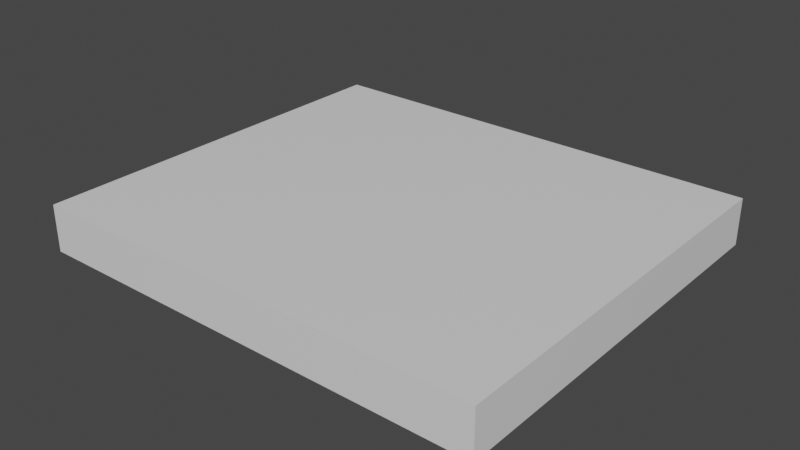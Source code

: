 # Source: dam_hall.blend  (saved by Blender 2.92.15; exported with 4.5.12 LTS)
import bpy
from mathutils import Matrix  # noqa: F401  (used for matrix-valued properties, if any)

bpy.ops.wm.read_factory_settings(use_empty=True)
scene = bpy.context.scene
scene.name = 'Scene'

# ---- collections
col_experiments = bpy.data.collections.new('Experiments'); scene.collection.children.link(col_experiments)
col_tunnel = bpy.data.collections.new('Tunnel'); scene.collection.children.link(col_tunnel)

# ---- materials (node trees are filled in below, after node groups)
mat_material = bpy.data.materials.new('Material')
mat_material.alpha_threshold = 0.0
mat_material.use_transparent_shadow = False
mat_material.line_color = (0.0, 0.0, 0.0, 1.0)

# ---- material node trees
mat_material.use_nodes = True; mat_material.node_tree.nodes.clear()
_N = mat_material.node_tree.nodes; _L = mat_material.node_tree.links
n0 = _N.new('ShaderNodeOutputMaterial'); n0.name = 'Material Output'; n0.location = (300, 300)
n1 = _N.new('ShaderNodeBsdfPrincipled'); n1.name = 'Principled BSDF'; n1.location = (10, 300)
n1.distribution = 'GGX'
n1.subsurface_method = 'BURLEY'
n1.inputs[2].default_value = 0.4
n1.inputs[3].default_value = 1.45
n1.inputs[27].default_value = (0.0, 0.0, 0.0, 1.0)
n1.inputs[28].default_value = 1.0
_L.new(n1.outputs[0], n0.inputs[0])
n0.is_active_output = True

# ---- world
world_world = bpy.data.worlds.new('World'); scene.world = world_world
world_world.use_nodes = True; world_world.node_tree.nodes.clear()
_N = world_world.node_tree.nodes; _L = world_world.node_tree.links
n0 = _N.new('ShaderNodeOutputWorld'); n0.name = 'World Output'; n0.location = (300, 300)
n1 = _N.new('ShaderNodeBackground'); n1.name = 'Background'; n1.location = (10, 300)
n1.inputs[0].default_value = (0.05088, 0.05088, 0.05088, 1.0)
_L.new(n1.outputs[0], n0.inputs[0])
n0.is_active_output = True
world_world.color = (0.05088, 0.05088, 0.05088)
world_world.use_sun_shadow = False
world_world.sun_shadow_jitter_overblur = 0.0

# ---- meshes
me_beziercircle_002 = bpy.data.meshes.new('BezierCircle.002')
me_beziercircle_002.from_pydata([(-4.967e-07, -23.75, 2.333), (-6.219e-07, -23.94, 2.561), (-6.887e-07, -24.17, 2.747), (-7.566e-07, -24.43, 2.886), (-8.847e-07, -24.71, 2.971), (-9.536e-07, -25.0, 3.0), (-1.082e-06, -25.29, 2.971), (-1.151e-06, -25.57, 2.886), (-1.368e-06, -25.83, 2.747), (-1.434e-06, -26.06, 2.561), (-1.47e-06, -26.25, 2.333), (-1.489e-06, -26.39, 2.074), (-1.589e-06, -26.47, 1.793), (-1.687e-06, -26.5, 1.5), (-1.627e-06, -26.5, -1.49e-07), (-3.993e-07, -23.5, 1.49e-07), (-3.695e-07, -23.5, 1.5), (-4.3e-07, -23.53, 1.793), (-4.923e-07, -23.61, 2.074), (-4.987, -23.08, 2.333), (-5.036, -23.26, 2.561), (-5.096, -23.48, 2.747), (-5.164, -23.73, 2.886), (-5.239, -24.0, 2.971), (-5.316, -24.29, 3.0), (-5.393, -24.57, 2.971), (-5.467, -24.84, 2.886), (-5.535, -25.09, 2.747), (-5.595, -25.31, 2.561), (-5.644, -25.49, 2.333), (-5.681, -25.62, 2.074), (-5.703, -25.7, 1.793), (-5.711, -25.73, 1.5), (-5.711, -25.73, 1.192e-07), (-4.921, -22.84, -1.192e-07), (-4.921, -22.84, 1.5), (-4.928, -22.87, 1.793), (-4.951, -22.95, 2.074), (-9.464, -21.19, 2.333), (-9.558, -21.35, 2.561), (-9.673, -21.55, 2.747), (-9.803, -21.77, 2.886), (-9.945, -22.02, 2.971), (-10.09, -22.27, 3.0), (-10.24, -22.52, 2.971), (-10.38, -22.76, 2.886), (-10.51, -22.99, 2.747), (-10.63, -23.18, 2.561), (-10.72, -23.35, 2.333), (-10.79, -23.47, 2.074), (-10.83, -23.54, 1.793), (-10.85, -23.56, 1.5), (-10.85, -23.56, 2.98e-07), (-9.336, -20.97, -2.98e-07), (-9.336, -20.97, 1.5), (-9.351, -21.0, 1.793), (-9.394, -21.07, 2.074), (-13.26, -18.26, 2.333), (-13.39, -18.39, 2.561), (-13.55, -18.55, 2.747), (-13.74, -18.74, 2.886), (-13.93, -18.93, 2.971), (-14.14, -19.14, 3.0), (-14.35, -19.35, 2.971), (-14.55, -19.55, 2.886), (-14.73, -19.73, 2.747), (-14.89, -19.89, 2.561), (-15.02, -20.02, 2.333), (-15.12, -20.12, 2.074), (-15.18, -20.18, 1.793), (-15.2, -20.2, 1.5), (-15.2, -20.2, 1.192e-07), (-13.08, -18.08, -1.192e-07), (-13.08, -18.08, 1.5), (-13.1, -18.1, 1.793), (-13.16, -18.16, 2.074), (-16.19, -14.46, 2.333), (-16.35, -14.56, 2.561), (-16.55, -14.67, 2.747), (-16.77, -14.8, 2.886), (-17.02, -14.95, 2.971), (-17.27, -15.09, 3.0), (-17.52, -15.24, 2.971), (-17.76, -15.38, 2.886), (-17.99, -15.51, 2.747), (-18.18, -15.63, 2.561), (-18.35, -15.72, 2.333), (-18.47, -15.79, 2.074), (-18.54, -15.83, 1.793), (-18.56, -15.85, 1.5), (-18.56, -15.85, 4.47e-08), (-15.97, -14.34, -4.47e-08), (-15.97, -14.34, 1.5), (-16.0, -14.35, 1.793), (-16.07, -14.39, 2.074), (-18.08, -9.987, 2.333), (-18.26, -10.04, 2.561), (-18.48, -10.1, 2.747), (-18.73, -10.16, 2.886), (-19.0, -10.24, 2.971), (-19.29, -10.32, 3.0), (-19.57, -10.39, 2.971), (-19.84, -10.47, 2.886), (-20.09, -10.54, 2.747), (-20.31, -10.6, 2.561), (-20.49, -10.64, 2.333), (-20.62, -10.68, 2.074), (-20.7, -10.7, 1.793), (-20.73, -10.71, 1.5), (-20.73, -10.71, 8.196e-08), (-17.84, -9.921, -8.196e-08), (-17.84, -9.921, 1.5), (-17.87, -9.928, 1.793), (-17.95, -9.951, 2.074), (-18.75, -5.0, 2.333), (-18.94, -5.0, 2.561), (-19.17, -5.0, 2.747), (-19.43, -5.0, 2.886), (-19.71, -5.0, 2.971), (-20.0, -5.0, 3.0), (-20.29, -5.0, 2.971), (-20.57, -5.0, 2.886), (-20.83, -5.0, 2.747), (-21.06, -5.0, 2.561), (-21.25, -5.0, 2.333), (-21.39, -5.0, 2.074), (-21.47, -5.0, 1.793), (-21.5, -5.0, 1.5), (-21.5, -5.0, 1.044e-07), (-18.5, -5.0, -1.044e-07), (-18.5, -5.0, 1.5), (-18.53, -5.0, 1.793), (-18.61, -5.0, 2.074), (30.0, -23.75, 2.333), (30.0, -23.94, 2.561), (30.0, -24.17, 2.747), (30.0, -24.43, 2.886), (30.0, -24.71, 2.971), (30.0, -25.0, 3.0), (30.0, -25.29, 2.971), (30.0, -25.57, 2.886), (30.0, -25.83, 2.747), (30.0, -26.06, 2.561), (30.0, -26.25, 2.333), (30.0, -26.39, 2.074), (30.0, -26.47, 1.793), (30.0, -26.5, 1.5), (30.0, -26.5, -1.497e-07), (30.0, -23.5, 1.483e-07), (30.0, -23.5, 1.5), (30.0, -23.53, 1.793), (30.0, -23.61, 2.074), (-18.53, 5.0, 1.793), (-18.5, 5.0, -1.044e-07), (-21.39, 5.0, 2.074), (-20.83, 5.0, 2.747), (-20.57, 5.0, 2.886), (-20.0, 5.0, 3.0), (-19.71, 5.0, 2.971), (-19.43, 5.0, 2.886), (-18.75, 5.0, 2.333), (-18.94, 5.0, 2.561), (-19.17, 5.0, 2.747), (-20.29, 5.0, 2.971), (-21.06, 5.0, 2.561), (-21.25, 5.0, 2.333), (-21.47, 5.0, 1.793), (-21.5, 5.0, 1.5), (-21.5, 5.0, 1.044e-07), (-18.5, 5.0, 1.5), (-18.61, 5.0, 2.074), (-18.08, 9.987, 2.333), (-18.26, 10.04, 2.561), (-18.48, 10.1, 2.747), (-18.73, 10.16, 2.886), (-19.0, 10.24, 2.971), (-19.29, 10.32, 3.0), (-19.57, 10.39, 2.971), (-19.84, 10.47, 2.886), (-20.09, 10.54, 2.747), (-20.31, 10.6, 2.561), (-20.49, 10.64, 2.333), (-20.62, 10.68, 2.074), (-20.7, 10.7, 1.793), (-20.73, 10.71, 1.5), (-20.73, 10.71, 1.043e-07), (-17.84, 9.921, -1.043e-07), (-17.84, 9.921, 1.5), (-17.87, 9.928, 1.793), (-17.95, 9.951, 2.074), (-16.19, 14.46, 2.333), (-16.35, 14.56, 2.561), (-16.55, 14.67, 2.747), (-16.77, 14.8, 2.886), (-17.02, 14.95, 2.971), (-17.27, 15.09, 3.0), (-17.52, 15.24, 2.971), (-17.76, 15.38, 2.886), (-17.99, 15.51, 2.747), (-18.18, 15.63, 2.561), (-18.35, 15.72, 2.333), (-18.47, 15.79, 2.074), (-18.54, 15.83, 1.793), (-18.56, 15.85, 1.5), (-18.56, 15.85, 8.941e-08), (-15.97, 14.34, -8.941e-08), (-15.97, 14.34, 1.5), (-16.0, 14.35, 1.793), (-16.07, 14.39, 2.074), (-13.26, 18.26, 2.333), (-13.39, 18.39, 2.561), (-13.55, 18.55, 2.747), (-13.74, 18.74, 2.886), (-13.93, 18.93, 2.971), (-14.14, 19.14, 3.0), (-14.35, 19.35, 2.971), (-14.55, 19.55, 2.886), (-14.73, 19.73, 2.747), (-14.89, 19.89, 2.561), (-15.02, 20.02, 2.333), (-15.12, 20.12, 2.074), (-15.18, 20.18, 1.793), (-15.2, 20.2, 1.5), (-15.2, 20.2, 1.49e-07), (-13.08, 18.08, -1.49e-07), (-13.08, 18.08, 1.5), (-13.1, 18.1, 1.793), (-13.16, 18.16, 2.074), (-7.259, 24.26, 2.333), (-7.391, 24.39, 2.561), (-7.552, 24.55, 2.747), (-7.735, 24.74, 2.886), (-7.934, 24.93, 2.971), (-8.141, 25.14, 3.0), (-8.348, 25.35, 2.971), (-8.547, 25.55, 2.886), (-8.73, 25.73, 2.747), (-8.891, 25.89, 2.561), (-9.023, 26.02, 2.333), (-9.121, 26.12, 2.074), (-9.181, 26.18, 1.793), (-9.202, 26.2, 1.5), (-9.202, 26.2, 1.49e-07), (-7.08, 24.08, -1.49e-07), (-7.08, 24.08, 1.5), (-7.101, 24.1, 1.793), (-7.161, 24.16, 2.074)], [], [(0, 18, 37, 19), (1, 0, 19, 20), (2, 1, 20, 21), (3, 2, 21, 22), (4, 3, 22, 23), (5, 4, 23, 24), (6, 5, 24, 25), (7, 6, 25, 26), (8, 7, 26, 27), (9, 8, 27, 28), (10, 9, 28, 29), (11, 10, 29, 30), (12, 11, 30, 31), (13, 12, 31, 32), (14, 13, 32, 33), (15, 14, 33, 34), (16, 15, 34, 35), (17, 16, 35, 36), (18, 17, 36, 37), (19, 37, 56, 38), (20, 19, 38, 39), (21, 20, 39, 40), (22, 21, 40, 41), (23, 22, 41, 42), (24, 23, 42, 43), (25, 24, 43, 44), (26, 25, 44, 45), (27, 26, 45, 46), (28, 27, 46, 47), (29, 28, 47, 48), (30, 29, 48, 49), (31, 30, 49, 50), (32, 31, 50, 51), (33, 32, 51, 52), (34, 33, 52, 53), (35, 34, 53, 54), (36, 35, 54, 55), (37, 36, 55, 56), (38, 56, 75, 57), (39, 38, 57, 58), (40, 39, 58, 59), (41, 40, 59, 60), (42, 41, 60, 61), (43, 42, 61, 62), (44, 43, 62, 63), (45, 44, 63, 64), (46, 45, 64, 65), (47, 46, 65, 66), (48, 47, 66, 67), (49, 48, 67, 68), (50, 49, 68, 69), (51, 50, 69, 70), (52, 51, 70, 71), (53, 52, 71, 72), (54, 53, 72, 73), (55, 54, 73, 74), (56, 55, 74, 75), (57, 75, 94, 76), (58, 57, 76, 77), (59, 58, 77, 78), (60, 59, 78, 79), (61, 60, 79, 80), (62, 61, 80, 81), (63, 62, 81, 82), (64, 63, 82, 83), (65, 64, 83, 84), (66, 65, 84, 85), (67, 66, 85, 86), (68, 67, 86, 87), (69, 68, 87, 88), (70, 69, 88, 89), (71, 70, 89, 90), (72, 71, 90, 91), (73, 72, 91, 92), (74, 73, 92, 93), (75, 74, 93, 94), (76, 94, 113, 95), (77, 76, 95, 96), (78, 77, 96, 97), (79, 78, 97, 98), (80, 79, 98, 99), (81, 80, 99, 100), (82, 81, 100, 101), (83, 82, 101, 102), (84, 83, 102, 103), (85, 84, 103, 104), (86, 85, 104, 105), (87, 86, 105, 106), (88, 87, 106, 107), (89, 88, 107, 108), (90, 89, 108, 109), (91, 90, 109, 110), (92, 91, 110, 111), (93, 92, 111, 112), (94, 93, 112, 113), (95, 113, 132, 114), (96, 95, 114, 115), (97, 96, 115, 116), (98, 97, 116, 117), (99, 98, 117, 118), (100, 99, 118, 119), (101, 100, 119, 120), (102, 101, 120, 121), (103, 102, 121, 122), (104, 103, 122, 123), (105, 104, 123, 124), (106, 105, 124, 125), (107, 106, 125, 126), (108, 107, 126, 127), (109, 108, 127, 128), (110, 109, 128, 129), (111, 110, 129, 130), (112, 111, 130, 131), (113, 112, 131, 132), (5, 138, 137, 4), (13, 146, 145, 12), (6, 139, 138, 5), (14, 147, 146, 13), (7, 140, 139, 6), (0, 133, 151, 18), (15, 148, 147, 14), (8, 141, 140, 7), (1, 134, 133, 0), (16, 149, 148, 15), (9, 142, 141, 8), (2, 135, 134, 1), (17, 150, 149, 16), (10, 143, 142, 9), (3, 136, 135, 2), (18, 151, 150, 17), (11, 144, 143, 10), (4, 137, 136, 3), (12, 145, 144, 11), (151, 133, 134, 135, 136, 137, 138, 139, 140, 141, 142, 143, 144, 145, 146, 147, 148, 149, 150), (122, 155, 164, 123), (118, 158, 157, 119), (129, 153, 169, 130), (114, 160, 161, 115), (125, 154, 166, 126), (121, 156, 155, 122), (117, 159, 158, 118), (128, 168, 153, 129), (124, 165, 154, 125), (120, 163, 156, 121), (132, 170, 160, 114), (116, 162, 159, 117), (127, 167, 168, 128), (131, 152, 170, 132), (123, 164, 165, 124), (119, 157, 163, 120), (130, 169, 152, 131), (115, 161, 162, 116), (126, 166, 167, 127), (160, 170, 189, 171), (161, 160, 171, 172), (162, 161, 172, 173), (159, 162, 173, 174), (158, 159, 174, 175), (157, 158, 175, 176), (163, 157, 176, 177), (156, 163, 177, 178), (155, 156, 178, 179), (164, 155, 179, 180), (165, 164, 180, 181), (154, 165, 181, 182), (166, 154, 182, 183), (167, 166, 183, 184), (168, 167, 184, 185), (153, 168, 185, 186), (169, 153, 186, 187), (152, 169, 187, 188), (170, 152, 188, 189), (171, 189, 208, 190), (172, 171, 190, 191), (173, 172, 191, 192), (174, 173, 192, 193), (175, 174, 193, 194), (176, 175, 194, 195), (177, 176, 195, 196), (178, 177, 196, 197), (179, 178, 197, 198), (180, 179, 198, 199), (181, 180, 199, 200), (182, 181, 200, 201), (183, 182, 201, 202), (184, 183, 202, 203), (185, 184, 203, 204), (186, 185, 204, 205), (187, 186, 205, 206), (188, 187, 206, 207), (189, 188, 207, 208), (190, 208, 227, 209), (191, 190, 209, 210), (192, 191, 210, 211), (193, 192, 211, 212), (194, 193, 212, 213), (195, 194, 213, 214), (196, 195, 214, 215), (197, 196, 215, 216), (198, 197, 216, 217), (199, 198, 217, 218), (200, 199, 218, 219), (201, 200, 219, 220), (202, 201, 220, 221), (203, 202, 221, 222), (204, 203, 222, 223), (205, 204, 223, 224), (206, 205, 224, 225), (207, 206, 225, 226), (208, 207, 226, 227), (218, 217, 236, 237), (222, 221, 240, 241), (211, 210, 229, 230), (226, 225, 244, 245), (215, 214, 233, 234), (219, 218, 237, 238), (227, 226, 245, 246), (223, 222, 241, 242), (212, 211, 230, 231), (209, 227, 246, 228), (216, 215, 234, 235), (220, 219, 238, 239), (224, 223, 242, 243), (213, 212, 231, 232), (217, 216, 235, 236), (221, 220, 239, 240), (210, 209, 228, 229), (225, 224, 243, 244), (214, 213, 232, 233), (246, 245, 244, 243, 242, 241, 240, 239, 238, 237, 236, 235, 234, 233, 232, 231, 230, 229, 228)])
_uv = me_beziercircle_002.uv_layers.new(name='UVMap')
_uv.uv.foreach_set('vector', [0.5, 1.0, 0.5, 0.9474, 0.5417, 0.9474, 0.5417, 1.0, 0.5, 0.05263, 0.5, 0.0, 0.5417, 0.0, 0.5417, 0.05263, 0.5, 0.1053, 0.5, 0.05263, 0.5417, 0.05263, 0.5417, 0.1053, 0.5, 0.1579, 0.5, 0.1053, 0.5417, 0.1053, 0.5417, 0.1579, 0.5, 0.2105, 0.5, 0.1579, 0.5417, 0.1579, 0.5417, 0.2105, 0.5, 0.2632, 0.5, 0.2105, 0.5417, 0.2105, 0.5417, 0.2632, 0.5, 0.3158, 0.5, 0.2632, 0.5417, 0.2632, 0.5417, 0.3158, 0.5, 0.3684, 0.5, 0.3158, 0.5417, 0.3158, 0.5417, 0.3684, 0.5, 0.4211, 0.5, 0.3684, 0.5417, 0.3684, 0.5417, 0.4211, 0.5, 0.4737, 0.5, 0.4211, 0.5417, 0.4211, 0.5417, 0.4737, 0.5, 0.5263, 0.5, 0.4737, 0.5417, 0.4737, 0.5417, 0.5263, 0.5, 0.5789, 0.5, 0.5263, 0.5417, 0.5263, 0.5417, 0.5789, 0.5, 0.6316, 0.5, 0.5789, 0.5417, 0.5789, 0.5417, 0.6316, 0.5, 0.6842, 0.5, 0.6316, 0.5417, 0.6316, 0.5417, 0.6842, 0.5, 0.7368, 0.5, 0.6842, 0.5417, 0.6842, 0.5417, 0.7368, 0.5, 0.7895, 0.5, 0.7368, 0.5417, 0.7368, 0.5417, 0.7895, 0.5, 0.8421, 0.5, 0.7895, 0.5417, 0.7895, 0.5417, 0.8421, 0.5, 0.8947, 0.5, 0.8421, 0.5417, 0.8421, 0.5417, 0.8947, 0.5, 0.9474, 0.5, 0.8947, 0.5417, 0.8947, 0.5417, 0.9474, 0.5417, 1.0, 0.5417, 0.9474, 0.5833, 0.9474, 0.5833, 1.0, 0.5417, 0.05263, 0.5417, 0.0, 0.5833, 0.0, 0.5833, 0.05263, 0.5417, 0.1053, 0.5417, 0.05263, 0.5833, 0.05263, 0.5833, 0.1053, 0.5417, 0.1579, 0.5417, 0.1053, 0.5833, 0.1053, 0.5833, 0.1579, 0.5417, 0.2105, 0.5417, 0.1579, 0.5833, 0.1579, 0.5833, 0.2105, 0.5417, 0.2632, 0.5417, 0.2105, 0.5833, 0.2105, 0.5833, 0.2632, 0.5417, 0.3158, 0.5417, 0.2632, 0.5833, 0.2632, 0.5833, 0.3158, 0.5417, 0.3684, 0.5417, 0.3158, 0.5833, 0.3158, 0.5833, 0.3684, 0.5417, 0.4211, 0.5417, 0.3684, 0.5833, 0.3684, 0.5833, 0.4211, 0.5417, 0.4737, 0.5417, 0.4211, 0.5833, 0.4211, 0.5833, 0.4737, 0.5417, 0.5263, 0.5417, 0.4737, 0.5833, 0.4737, 0.5833, 0.5263, 0.5417, 0.5789, 0.5417, 0.5263, 0.5833, 0.5263, 0.5833, 0.5789, 0.5417, 0.6316, 0.5417, 0.5789, 0.5833, 0.5789, 0.5833, 0.6316, 0.5417, 0.6842, 0.5417, 0.6316, 0.5833, 0.6316, 0.5833, 0.6842, 0.5417, 0.7368, 0.5417, 0.6842, 0.5833, 0.6842, 0.5833, 0.7368, 0.5417, 0.7895, 0.5417, 0.7368, 0.5833, 0.7368, 0.5833, 0.7895, 0.5417, 0.8421, 0.5417, 0.7895, 0.5833, 0.7895, 0.5833, 0.8421, 0.5417, 0.8947, 0.5417, 0.8421, 0.5833, 0.8421, 0.5833, 0.8947, 0.5417, 0.9474, 0.5417, 0.8947, 0.5833, 0.8947, 0.5833, 0.9474, 0.5833, 1.0, 0.5833, 0.9474, 0.625, 0.9474, 0.625, 1.0, 0.5833, 0.05263, 0.5833, 0.0, 0.625, 0.0, 0.625, 0.05263, 0.5833, 0.1053, 0.5833, 0.05263, 0.625, 0.05263, 0.625, 0.1053, 0.5833, 0.1579, 0.5833, 0.1053, 0.625, 0.1053, 0.625, 0.1579, 0.5833, 0.2105, 0.5833, 0.1579, 0.625, 0.1579, 0.625, 0.2105, 0.5833, 0.2632, 0.5833, 0.2105, 0.625, 0.2105, 0.625, 0.2632, 0.5833, 0.3158, 0.5833, 0.2632, 0.625, 0.2632, 0.625, 0.3158, 0.5833, 0.3684, 0.5833, 0.3158, 0.625, 0.3158, 0.625, 0.3684, 0.5833, 0.4211, 0.5833, 0.3684, 0.625, 0.3684, 0.625, 0.4211, 0.5833, 0.4737, 0.5833, 0.4211, 0.625, 0.4211, 0.625, 0.4737, 0.5833, 0.5263, 0.5833, 0.4737, 0.625, 0.4737, 0.625, 0.5263, 0.5833, 0.5789, 0.5833, 0.5263, 0.625, 0.5263, 0.625, 0.5789, 0.5833, 0.6316, 0.5833, 0.5789, 0.625, 0.5789, 0.625, 0.6316, 0.5833, 0.6842, 0.5833, 0.6316, 0.625, 0.6316, 0.625, 0.6842, 0.5833, 0.7368, 0.5833, 0.6842, 0.625, 0.6842, 0.625, 0.7368, 0.5833, 0.7895, 0.5833, 0.7368, 0.625, 0.7368, 0.625, 0.7895, 0.5833, 0.8421, 0.5833, 0.7895, 0.625, 0.7895, 0.625, 0.8421, 0.5833, 0.8947, 0.5833, 0.8421, 0.625, 0.8421, 0.625, 0.8947, 0.5833, 0.9474, 0.5833, 0.8947, 0.625, 0.8947, 0.625, 0.9474, 0.625, 1.0, 0.625, 0.9474, 0.6667, 0.9474, 0.6667, 1.0, 0.625, 0.05263, 0.625, 0.0, 0.6667, 0.0, 0.6667, 0.05263, 0.625, 0.1053, 0.625, 0.05263, 0.6667, 0.05263, 0.6667, 0.1053, 0.625, 0.1579, 0.625, 0.1053, 0.6667, 0.1053, 0.6667, 0.1579, 0.625, 0.2105, 0.625, 0.1579, 0.6667, 0.1579, 0.6667, 0.2105, 0.625, 0.2632, 0.625, 0.2105, 0.6667, 0.2105, 0.6667, 0.2632, 0.625, 0.3158, 0.625, 0.2632, 0.6667, 0.2632, 0.6667, 0.3158, 0.625, 0.3684, 0.625, 0.3158, 0.6667, 0.3158, 0.6667, 0.3684, 0.625, 0.4211, 0.625, 0.3684, 0.6667, 0.3684, 0.6667, 0.4211, 0.625, 0.4737, 0.625, 0.4211, 0.6667, 0.4211, 0.6667, 0.4737, 0.625, 0.5263, 0.625, 0.4737, 0.6667, 0.4737, 0.6667, 0.5263, 0.625, 0.5789, 0.625, 0.5263, 0.6667, 0.5263, 0.6667, 0.5789, 0.625, 0.6316, 0.625, 0.5789, 0.6667, 0.5789, 0.6667, 0.6316, 0.625, 0.6842, 0.625, 0.6316, 0.6667, 0.6316, 0.6667, 0.6842, 0.625, 0.7368, 0.625, 0.6842, 0.6667, 0.6842, 0.6667, 0.7368, 0.625, 0.7895, 0.625, 0.7368, 0.6667, 0.7368, 0.6667, 0.7895, 0.625, 0.8421, 0.625, 0.7895, 0.6667, 0.7895, 0.6667, 0.8421, 0.625, 0.8947, 0.625, 0.8421, 0.6667, 0.8421, 0.6667, 0.8947, 0.625, 0.9474, 0.625, 0.8947, 0.6667, 0.8947, 0.6667, 0.9474, 0.6667, 1.0, 0.6667, 0.9474, 0.7083, 0.9474, 0.7083, 1.0, 0.6667, 0.05263, 0.6667, 0.0, 0.7083, 0.0, 0.7083, 0.05263, 0.6667, 0.1053, 0.6667, 0.05263, 0.7083, 0.05263, 0.7083, 0.1053, 0.6667, 0.1579, 0.6667, 0.1053, 0.7083, 0.1053, 0.7083, 0.1579, 0.6667, 0.2105, 0.6667, 0.1579, 0.7083, 0.1579, 0.7083, 0.2105, 0.6667, 0.2632, 0.6667, 0.2105, 0.7083, 0.2105, 0.7083, 0.2632, 0.6667, 0.3158, 0.6667, 0.2632, 0.7083, 0.2632, 0.7083, 0.3158, 0.6667, 0.3684, 0.6667, 0.3158, 0.7083, 0.3158, 0.7083, 0.3684, 0.6667, 0.4211, 0.6667, 0.3684, 0.7083, 0.3684, 0.7083, 0.4211, 0.6667, 0.4737, 0.6667, 0.4211, 0.7083, 0.4211, 0.7083, 0.4737, 0.6667, 0.5263, 0.6667, 0.4737, 0.7083, 0.4737, 0.7083, 0.5263, 0.6667, 0.5789, 0.6667, 0.5263, 0.7083, 0.5263, 0.7083, 0.5789, 0.6667, 0.6316, 0.6667, 0.5789, 0.7083, 0.5789, 0.7083, 0.6316, 0.6667, 0.6842, 0.6667, 0.6316, 0.7083, 0.6316, 0.7083, 0.6842, 0.6667, 0.7368, 0.6667, 0.6842, 0.7083, 0.6842, 0.7083, 0.7368, 0.6667, 0.7895, 0.6667, 0.7368, 0.7083, 0.7368, 0.7083, 0.7895, 0.6667, 0.8421, 0.6667, 0.7895, 0.7083, 0.7895, 0.7083, 0.8421, 0.6667, 0.8947, 0.6667, 0.8421, 0.7083, 0.8421, 0.7083, 0.8947, 0.6667, 0.9474, 0.6667, 0.8947, 0.7083, 0.8947, 0.7083, 0.9474, 0.7083, 1.0, 0.7083, 0.9474, 0.75, 0.9474, 0.75, 1.0, 0.7083, 0.05263, 0.7083, 0.0, 0.75, 0.0, 0.75, 0.05263, 0.7083, 0.1053, 0.7083, 0.05263, 0.75, 0.05263, 0.75, 0.1053, 0.7083, 0.1579, 0.7083, 0.1053, 0.75, 0.1053, 0.75, 0.1579, 0.7083, 0.2105, 0.7083, 0.1579, 0.75, 0.1579, 0.75, 0.2105, 0.7083, 0.2632, 0.7083, 0.2105, 0.75, 0.2105, 0.75, 0.2632, 0.7083, 0.3158, 0.7083, 0.2632, 0.75, 0.2632, 0.75, 0.3158, 0.7083, 0.3684, 0.7083, 0.3158, 0.75, 0.3158, 0.75, 0.3684, 0.7083, 0.4211, 0.7083, 0.3684, 0.75, 0.3684, 0.75, 0.4211, 0.7083, 0.4737, 0.7083, 0.4211, 0.75, 0.4211, 0.75, 0.4737, 0.7083, 0.5263, 0.7083, 0.4737, 0.75, 0.4737, 0.75, 0.5263, 0.7083, 0.5789, 0.7083, 0.5263, 0.75, 0.5263, 0.75, 0.5789, 0.7083, 0.6316, 0.7083, 0.5789, 0.75, 0.5789, 0.75, 0.6316, 0.7083, 0.6842, 0.7083, 0.6316, 0.75, 0.6316, 0.75, 0.6842, 0.7083, 0.7368, 0.7083, 0.6842, 0.75, 0.6842, 0.75, 0.7368, 0.7083, 0.7895, 0.7083, 0.7368, 0.75, 0.7368, 0.75, 0.7895, 0.7083, 0.8421, 0.7083, 0.7895, 0.75, 0.7895, 0.75, 0.8421, 0.7083, 0.8947, 0.7083, 0.8421, 0.75, 0.8421, 0.75, 0.8947, 0.7083, 0.9474, 0.7083, 0.8947, 0.75, 0.8947, 0.75, 0.9474, 0.5, 0.2632, 0.5, 0.2632, 0.5, 0.2105, 0.5, 0.2105, 0.5, 0.6842, 0.5, 0.6842, 0.5, 0.6316, 0.5, 0.6316, 0.5, 0.3158, 0.5, 0.3158, 0.5, 0.2632, 0.5, 0.2632, 0.5, 0.7368, 0.5, 0.7368, 0.5, 0.6842, 0.5, 0.6842, 0.5, 0.3684, 0.5, 0.3684, 0.5, 0.3158, 0.5, 0.3158, 0.5, 1.0, 0.5, 1.0, 0.5, 0.9474, 0.5, 0.9474, 0.5, 0.7895, 0.5, 0.7895, 0.5, 0.7368, 0.5, 0.7368, 0.5, 0.4211, 0.5, 0.4211, 0.5, 0.3684, 0.5, 0.3684, 0.5, 0.05263, 0.5, 0.05263, 0.5, 0.0, 0.5, 0.0, 0.5, 0.8421, 0.5, 0.8421, 0.5, 0.7895, 0.5, 0.7895, 0.5, 0.4737, 0.5, 0.4737, 0.5, 0.4211, 0.5, 0.4211, 0.5, 0.1053, 0.5, 0.1053, 0.5, 0.05263, 0.5, 0.05263, 0.5, 0.8947, 0.5, 0.8947, 0.5, 0.8421, 0.5, 0.8421, 0.5, 0.5263, 0.5, 0.5263, 0.5, 0.4737, 0.5, 0.4737, 0.5, 0.1579, 0.5, 0.1579, 0.5, 0.1053, 0.5, 0.1053, 0.5, 0.9474, 0.5, 0.9474, 0.5, 0.8947, 0.5, 0.8947, 0.5, 0.5789, 0.5, 0.5789, 0.5, 0.5263, 0.5, 0.5263, 0.5, 0.2105, 0.5, 0.2105, 0.5, 0.1579, 0.5, 0.1579, 0.5, 0.6316, 0.5, 0.6316, 0.5, 0.5789, 0.5, 0.5789, 0.5, 0.9474, 0.5, 0.0, 0.5, 0.05263, 0.5, 0.1053, 0.5, 0.1579, 0.5, 0.2105, 0.5, 0.2632, 0.5, 0.3158, 0.5, 0.3684, 0.5, 0.4211, 0.5, 0.4737, 0.5, 0.5263, 0.5, 0.5789, 0.5, 0.6316, 0.5, 0.6842, 0.5, 0.7368, 0.5, 0.7895, 0.5, 0.8421, 0.5, 0.8947, 0.75, 0.4211, 0.75, 0.4211, 0.75, 0.4737, 0.75, 0.4737, 0.75, 0.2105, 0.75, 0.2105, 0.75, 0.2632, 0.75, 0.2632, 0.75, 0.7895, 0.75, 0.7895, 0.75, 0.8421, 0.75, 0.8421, 0.75, 0.0, 0.75, 0.0, 0.75, 0.05263, 0.75, 0.05263, 0.75, 0.5789, 0.75, 0.5789, 0.75, 0.6316, 0.75, 0.6316, 0.75, 0.3684, 0.75, 0.3684, 0.75, 0.4211, 0.75, 0.4211, 0.75, 0.1579, 0.75, 0.1579, 0.75, 0.2105, 0.75, 0.2105, 0.75, 0.7368, 0.75, 0.7368, 0.75, 0.7895, 0.75, 0.7895, 0.75, 0.5263, 0.75, 0.5263, 0.75, 0.5789, 0.75, 0.5789, 0.75, 0.3158, 0.75, 0.3158, 0.75, 0.3684, 0.75, 0.3684, 0.75, 0.9474, 0.75, 0.9474, 0.75, 1.0, 0.75, 1.0, 0.75, 0.1053, 0.75, 0.1053, 0.75, 0.1579, 0.75, 0.1579, 0.75, 0.6842, 0.75, 0.6842, 0.75, 0.7368, 0.75, 0.7368, 0.75, 0.8947, 0.75, 0.8947, 0.75, 0.9474, 0.75, 0.9474, 0.75, 0.4737, 0.75, 0.4737, 0.75, 0.5263, 0.75, 0.5263, 0.75, 0.2632, 0.75, 0.2632, 0.75, 0.3158, 0.75, 0.3158, 0.75, 0.8421, 0.75, 0.8421, 0.75, 0.8947, 0.75, 0.8947, 0.75, 0.05263, 0.75, 0.05263, 0.75, 0.1053, 0.75, 0.1053, 0.75, 0.6316, 0.75, 0.6316, 0.75, 0.6842, 0.75, 0.6842, 0.75, 1.0, 0.75, 0.9474, 0.7917, 0.9474, 0.7917, 1.0, 0.75, 0.05263, 0.75, 0.0, 0.7917, 0.0, 0.7917, 0.05263, 0.75, 0.1053, 0.75, 0.05263, 0.7917, 0.05263, 0.7917, 0.1053, 0.75, 0.1579, 0.75, 0.1053, 0.7917, 0.1053, 0.7917, 0.1579, 0.75, 0.2105, 0.75, 0.1579, 0.7917, 0.1579, 0.7917, 0.2105, 0.75, 0.2632, 0.75, 0.2105, 0.7917, 0.2105, 0.7917, 0.2632, 0.75, 0.3158, 0.75, 0.2632, 0.7917, 0.2632, 0.7917, 0.3158, 0.75, 0.3684, 0.75, 0.3158, 0.7917, 0.3158, 0.7917, 0.3684, 0.75, 0.4211, 0.75, 0.3684, 0.7917, 0.3684, 0.7917, 0.4211, 0.75, 0.4737, 0.75, 0.4211, 0.7917, 0.4211, 0.7917, 0.4737, 0.75, 0.5263, 0.75, 0.4737, 0.7917, 0.4737, 0.7917, 0.5263, 0.75, 0.5789, 0.75, 0.5263, 0.7917, 0.5263, 0.7917, 0.5789, 0.75, 0.6316, 0.75, 0.5789, 0.7917, 0.5789, 0.7917, 0.6316, 0.75, 0.6842, 0.75, 0.6316, 0.7917, 0.6316, 0.7917, 0.6842, 0.75, 0.7368, 0.75, 0.6842, 0.7917, 0.6842, 0.7917, 0.7368, 0.75, 0.7895, 0.75, 0.7368, 0.7917, 0.7368, 0.7917, 0.7895, 0.75, 0.8421, 0.75, 0.7895, 0.7917, 0.7895, 0.7917, 0.8421, 0.75, 0.8947, 0.75, 0.8421, 0.7917, 0.8421, 0.7917, 0.8947, 0.75, 0.9474, 0.75, 0.8947, 0.7917, 0.8947, 0.7917, 0.9474, 0.7917, 1.0, 0.7917, 0.9474, 0.8333, 0.9474, 0.8333, 1.0, 0.7917, 0.05263, 0.7917, 0.0, 0.8333, 0.0, 0.8333, 0.05263, 0.7917, 0.1053, 0.7917, 0.05263, 0.8333, 0.05263, 0.8333, 0.1053, 0.7917, 0.1579, 0.7917, 0.1053, 0.8333, 0.1053, 0.8333, 0.1579, 0.7917, 0.2105, 0.7917, 0.1579, 0.8333, 0.1579, 0.8333, 0.2105, 0.7917, 0.2632, 0.7917, 0.2105, 0.8333, 0.2105, 0.8333, 0.2632, 0.7917, 0.3158, 0.7917, 0.2632, 0.8333, 0.2632, 0.8333, 0.3158, 0.7917, 0.3684, 0.7917, 0.3158, 0.8333, 0.3158, 0.8333, 0.3684, 0.7917, 0.4211, 0.7917, 0.3684, 0.8333, 0.3684, 0.8333, 0.4211, 0.7917, 0.4737, 0.7917, 0.4211, 0.8333, 0.4211, 0.8333, 0.4737, 0.7917, 0.5263, 0.7917, 0.4737, 0.8333, 0.4737, 0.8333, 0.5263, 0.7917, 0.5789, 0.7917, 0.5263, 0.8333, 0.5263, 0.8333, 0.5789, 0.7917, 0.6316, 0.7917, 0.5789, 0.8333, 0.5789, 0.8333, 0.6316, 0.7917, 0.6842, 0.7917, 0.6316, 0.8333, 0.6316, 0.8333, 0.6842, 0.7917, 0.7368, 0.7917, 0.6842, 0.8333, 0.6842, 0.8333, 0.7368, 0.7917, 0.7895, 0.7917, 0.7368, 0.8333, 0.7368, 0.8333, 0.7895, 0.7917, 0.8421, 0.7917, 0.7895, 0.8333, 0.7895, 0.8333, 0.8421, 0.7917, 0.8947, 0.7917, 0.8421, 0.8333, 0.8421, 0.8333, 0.8947, 0.7917, 0.9474, 0.7917, 0.8947, 0.8333, 0.8947, 0.8333, 0.9474, 0.8333, 1.0, 0.8333, 0.9474, 0.875, 0.9474, 0.875, 1.0, 0.8333, 0.05263, 0.8333, 0.0, 0.875, 0.0, 0.875, 0.05263, 0.8333, 0.1053, 0.8333, 0.05263, 0.875, 0.05263, 0.875, 0.1053, 0.8333, 0.1579, 0.8333, 0.1053, 0.875, 0.1053, 0.875, 0.1579, 0.8333, 0.2105, 0.8333, 0.1579, 0.875, 0.1579, 0.875, 0.2105, 0.8333, 0.2632, 0.8333, 0.2105, 0.875, 0.2105, 0.875, 0.2632, 0.8333, 0.3158, 0.8333, 0.2632, 0.875, 0.2632, 0.875, 0.3158, 0.8333, 0.3684, 0.8333, 0.3158, 0.875, 0.3158, 0.875, 0.3684, 0.8333, 0.4211, 0.8333, 0.3684, 0.875, 0.3684, 0.875, 0.4211, 0.8333, 0.4737, 0.8333, 0.4211, 0.875, 0.4211, 0.875, 0.4737, 0.8333, 0.5263, 0.8333, 0.4737, 0.875, 0.4737, 0.875, 0.5263, 0.8333, 0.5789, 0.8333, 0.5263, 0.875, 0.5263, 0.875, 0.5789, 0.8333, 0.6316, 0.8333, 0.5789, 0.875, 0.5789, 0.875, 0.6316, 0.8333, 0.6842, 0.8333, 0.6316, 0.875, 0.6316, 0.875, 0.6842, 0.8333, 0.7368, 0.8333, 0.6842, 0.875, 0.6842, 0.875, 0.7368, 0.8333, 0.7895, 0.8333, 0.7368, 0.875, 0.7368, 0.875, 0.7895, 0.8333, 0.8421, 0.8333, 0.7895, 0.875, 0.7895, 0.875, 0.8421, 0.8333, 0.8947, 0.8333, 0.8421, 0.875, 0.8421, 0.875, 0.8947, 0.8333, 0.9474, 0.8333, 0.8947, 0.875, 0.8947, 0.875, 0.9474, 0.875, 0.4737, 0.875, 0.4211, 0.875, 0.4211, 0.875, 0.4737, 0.875, 0.6842, 0.875, 0.6316, 0.875, 0.6316, 0.875, 0.6842, 0.875, 0.1053, 0.875, 0.05263, 0.875, 0.05263, 0.875, 0.1053, 0.875, 0.8947, 0.875, 0.8421, 0.875, 0.8421, 0.875, 0.8947, 0.875, 0.3158, 0.875, 0.2632, 0.875, 0.2632, 0.875, 0.3158, 0.875, 0.5263, 0.875, 0.4737, 0.875, 0.4737, 0.875, 0.5263, 0.875, 0.9474, 0.875, 0.8947, 0.875, 0.8947, 0.875, 0.9474, 0.875, 0.7368, 0.875, 0.6842, 0.875, 0.6842, 0.875, 0.7368, 0.875, 0.1579, 0.875, 0.1053, 0.875, 0.1053, 0.875, 0.1579, 0.875, 1.0, 0.875, 0.9474, 0.875, 0.9474, 0.875, 1.0, 0.875, 0.3684, 0.875, 0.3158, 0.875, 0.3158, 0.875, 0.3684, 0.875, 0.5789, 0.875, 0.5263, 0.875, 0.5263, 0.875, 0.5789, 0.875, 0.7895, 0.875, 0.7368, 0.875, 0.7368, 0.875, 0.7895, 0.875, 0.2105, 0.875, 0.1579, 0.875, 0.1579, 0.875, 0.2105, 0.875, 0.4211, 0.875, 0.3684, 0.875, 0.3684, 0.875, 0.4211, 0.875, 0.6316, 0.875, 0.5789, 0.875, 0.5789, 0.875, 0.6316, 0.875, 0.05263, 0.875, 0.0, 0.875, 0.0, 0.875, 0.05263, 0.875, 0.8421, 0.875, 0.7895, 0.875, 0.7895, 0.875, 0.8421, 0.875, 0.2632, 0.875, 0.2105, 0.875, 0.2105, 0.875, 0.2632, 0.875, 0.9474, 0.875, 0.8947, 0.875, 0.8421, 0.875, 0.7895, 0.875, 0.7368, 0.875, 0.6842, 0.875, 0.6316, 0.875, 0.5789, 0.875, 0.5263, 0.875, 0.4737, 0.875, 0.4211, 0.875, 0.3684, 0.875, 0.3158, 0.875, 0.2632, 0.875, 0.2105, 0.875, 0.1579, 0.875, 0.1053, 0.875, 0.05263, 0.875, 0.0])
me_beziercircle_002.use_remesh_fix_poles = True
me_beziercircle_002.use_remesh_preserve_attributes = False
me_beziercircle_002.use_mirror_vertex_groups = False
me_beziercircle_002.update()
me_beziercircle_003 = bpy.data.meshes.new('BezierCircle.003')
me_beziercircle_003.from_pydata([(11.25, -23.5, 2.333), (11.06, -23.5, 2.561), (10.83, -23.5, 2.747), (10.57, -23.5, 2.886), (10.29, -23.5, 2.971), (10.0, -23.5, 3.0), (9.707, -23.5, 2.971), (9.426, -23.5, 2.886), (9.167, -23.5, 2.747), (8.939, -23.5, 2.561), (8.753, -23.5, 2.333), (8.614, -23.5, 2.074), (8.529, -23.5, 1.793), (8.5, -23.5, 1.5), (8.5, -23.5, -2.384e-07), (11.5, -23.5, 2.384e-07), (11.5, -23.5, 1.5), (11.47, -23.5, 1.793), (11.39, -23.5, 2.074), (11.25, -25.0, 2.333), (11.06, -25.0, 2.561), (10.83, -25.0, 2.747), (10.57, -25.0, 2.886), (10.29, -25.0, 2.971), (10.0, -25.0, 3.0), (9.707, -25.0, 2.971), (9.426, -25.0, 2.886), (9.167, -25.0, 2.747), (8.939, -25.0, 2.561), (8.753, -25.0, 2.333), (8.614, -25.0, 2.074), (8.529, -25.0, 1.793), (8.5, -25.0, 1.5), (8.5, -25.0, -2.384e-07), (11.5, -25.0, 2.384e-07), (11.5, -25.0, 1.5), (11.47, -25.0, 1.793), (11.39, -25.0, 2.074)], [], [(5, 24, 23, 4), (13, 32, 31, 12), (6, 25, 24, 5), (14, 33, 32, 13), (7, 26, 25, 6), (0, 19, 37, 18), (15, 34, 33, 14), (8, 27, 26, 7), (1, 20, 19, 0), (16, 35, 34, 15), (9, 28, 27, 8), (2, 21, 20, 1), (17, 36, 35, 16), (10, 29, 28, 9), (3, 22, 21, 2), (18, 37, 36, 17), (11, 30, 29, 10), (4, 23, 22, 3), (12, 31, 30, 11), (37, 19, 20, 21, 22, 23, 24, 25, 26, 27, 28, 29, 30, 31, 32, 33, 34, 35, 36), (18, 17, 16, 15, 14, 13, 12, 11, 10, 9, 8, 7, 6, 5, 4, 3, 2, 1, 0)])
_uv = me_beziercircle_003.uv_layers.new(name='UVMap')
_uv.uv.foreach_set('vector', [0.5, 0.2632, 0.5, 0.2632, 0.5, 0.2105, 0.5, 0.2105, 0.5, 0.6842, 0.5, 0.6842, 0.5, 0.6316, 0.5, 0.6316, 0.5, 0.3158, 0.5, 0.3158, 0.5, 0.2632, 0.5, 0.2632, 0.5, 0.7368, 0.5, 0.7368, 0.5, 0.6842, 0.5, 0.6842, 0.5, 0.3684, 0.5, 0.3684, 0.5, 0.3158, 0.5, 0.3158, 0.5, 1.0, 0.5, 1.0, 0.5, 0.9474, 0.5, 0.9474, 0.5, 0.7895, 0.5, 0.7895, 0.5, 0.7368, 0.5, 0.7368, 0.5, 0.4211, 0.5, 0.4211, 0.5, 0.3684, 0.5, 0.3684, 0.5, 0.05263, 0.5, 0.05263, 0.5, 0.0, 0.5, 0.0, 0.5, 0.8421, 0.5, 0.8421, 0.5, 0.7895, 0.5, 0.7895, 0.5, 0.4737, 0.5, 0.4737, 0.5, 0.4211, 0.5, 0.4211, 0.5, 0.1053, 0.5, 0.1053, 0.5, 0.05263, 0.5, 0.05263, 0.5, 0.8947, 0.5, 0.8947, 0.5, 0.8421, 0.5, 0.8421, 0.5, 0.5263, 0.5, 0.5263, 0.5, 0.4737, 0.5, 0.4737, 0.5, 0.1579, 0.5, 0.1579, 0.5, 0.1053, 0.5, 0.1053, 0.5, 0.9474, 0.5, 0.9474, 0.5, 0.8947, 0.5, 0.8947, 0.5, 0.5789, 0.5, 0.5789, 0.5, 0.5263, 0.5, 0.5263, 0.5, 0.2105, 0.5, 0.2105, 0.5, 0.1579, 0.5, 0.1579, 0.5, 0.6316, 0.5, 0.6316, 0.5, 0.5789, 0.5, 0.5789, 0.5, 0.9474, 0.5, 0.0, 0.5, 0.05263, 0.5, 0.1053, 0.5, 0.1579, 0.5, 0.2105, 0.5, 0.2632, 0.5, 0.3158, 0.5, 0.3684, 0.5, 0.4211, 0.5, 0.4737, 0.5, 0.5263, 0.5, 0.5789, 0.5, 0.6316, 0.5, 0.6842, 0.5, 0.7368, 0.5, 0.7895, 0.5, 0.8421, 0.5, 0.8947, 0.5, 0.9474, 0.5, 0.8947, 0.5, 0.8421, 0.5, 0.7895, 0.5, 0.7368, 0.5, 0.6842, 0.5, 0.6316, 0.5, 0.5789, 0.5, 0.5263, 0.5, 0.4737, 0.5, 0.4211, 0.5, 0.3684, 0.5, 0.3158, 0.5, 0.2632, 0.5, 0.2105, 0.5, 0.1579, 0.5, 0.1053, 0.5, 0.05263, 0.5, 0.0])
me_beziercircle_003.use_remesh_fix_poles = True
me_beziercircle_003.use_remesh_preserve_attributes = False
me_beziercircle_003.use_mirror_vertex_groups = False
me_beziercircle_003.update()
me_cube_003 = bpy.data.meshes.new('Cube.003')
me_cube_003.from_pydata([(11.99, -17.0, 0.0), (11.99, -17.0, 3.0), (12.0, -23.0, 0.0), (12.0, -23.0, 3.0), (4.994, -17.01, 0.0), (4.994, -17.01, 3.0), (5.0, -23.01, 0.0), (5.0, -23.01, 3.0)], [], [(0, 1, 3, 2), (2, 3, 7, 6), (6, 7, 5, 4), (4, 5, 1, 0), (2, 6, 4, 0), (7, 3, 1, 5)])
_uv = me_cube_003.uv_layers.new(name='UVMap')
_uv.uv.foreach_set('vector', [0.375, 0.0, 0.625, 0.0, 0.625, 0.25, 0.375, 0.25, 0.375, 0.25, 0.625, 0.25, 0.625, 0.5, 0.375, 0.5, 0.375, 0.5, 0.625, 0.5, 0.625, 0.75, 0.375, 0.75, 0.375, 0.75, 0.625, 0.75, 0.625, 1.0, 0.375, 1.0, 0.125, 0.5, 0.375, 0.5, 0.375, 0.75, 0.125, 0.75, 0.625, 0.5, 0.875, 0.5, 0.875, 0.75, 0.625, 0.75])
me_cube_003.use_remesh_fix_poles = True
me_cube_003.use_remesh_preserve_attributes = False
me_cube_003.use_mirror_vertex_groups = False
me_cube_003.update()
me_cube_005 = bpy.data.meshes.new('Cube.005')
me_cube_005.from_pydata([(10.5, -22.8, 0.0), (10.5, -22.8, 2.0), (10.5, -24.33, 0.0), (10.5, -24.33, 2.0), (9.5, -22.8, 0.0), (9.5, -22.8, 2.0), (9.5, -24.33, 0.0), (9.5, -24.33, 2.0)], [], [(0, 1, 3, 2), (2, 3, 7, 6), (6, 7, 5, 4), (4, 5, 1, 0), (2, 6, 4, 0), (7, 3, 1, 5)])
_uv = me_cube_005.uv_layers.new(name='UVMap')
_uv.uv.foreach_set('vector', [0.375, 0.0, 0.625, 0.0, 0.625, 0.25, 0.375, 0.25, 0.375, 0.25, 0.625, 0.25, 0.625, 0.5, 0.375, 0.5, 0.375, 0.5, 0.625, 0.5, 0.625, 0.75, 0.375, 0.75, 0.375, 0.75, 0.625, 0.75, 0.625, 1.0, 0.375, 1.0, 0.125, 0.5, 0.375, 0.5, 0.375, 0.75, 0.125, 0.75, 0.625, 0.5, 0.875, 0.5, 0.875, 0.75, 0.625, 0.75])
me_cube_005.use_remesh_fix_poles = True
me_cube_005.use_remesh_preserve_attributes = False
me_cube_005.use_mirror_vertex_groups = False
me_cube_005.update()
me_cube = bpy.data.meshes.new('Cube')
me_cube.from_pydata([(-29.0, -30.0, 5.0), (-29.0, -30.0, -2.0), (-28.97, 30.0, 5.0), (-28.97, 30.0, -2.0), (40.0, -29.97, 5.0), (40.0, -29.97, -2.0), (40.03, 30.03, 5.0), (40.03, 30.03, -2.0)], [], [(0, 4, 6, 2), (3, 2, 6, 7), (7, 6, 4, 5), (5, 1, 3, 7), (1, 0, 2, 3), (5, 4, 0, 1)])
_uv = me_cube.uv_layers.new(name='UVMap')
_uv.uv.foreach_set('vector', [0.625, 0.5, 0.875, 0.5, 0.875, 0.75, 0.625, 0.75, 0.375, 0.75, 0.625, 0.75, 0.625, 1.0, 0.375, 1.0, 0.375, 0.0, 0.625, 0.0, 0.625, 0.25, 0.375, 0.25, 0.125, 0.5, 0.375, 0.5, 0.375, 0.75, 0.125, 0.75, 0.375, 0.5, 0.625, 0.5, 0.625, 0.75, 0.375, 0.75, 0.375, 0.25, 0.625, 0.25, 0.625, 0.5, 0.375, 0.5])
me_cube.materials.append(mat_material)
me_cube.use_remesh_preserve_volume = False
me_cube.use_remesh_preserve_attributes = False
me_cube.use_mirror_vertex_groups = False
me_cube.update()
me_cube_007 = bpy.data.meshes.new('Cube.007')
me_cube_007.from_pydata([(-22.19, 0.5347, 0.0), (-21.49, -0.4672, 0.01), (-22.19, -0.4653, 0.0), (-21.48, 1.28, 2.333), (-21.49, 1.093, 2.561), (-21.49, 0.8661, 2.747), (-21.49, 0.6068, 2.886), (-21.49, 0.3254, 2.971), (-21.49, 0.03276, 3.0), (-21.49, -0.2599, 2.971), (-21.49, -0.5413, 2.886), (-21.49, -0.8006, 2.747), (-21.49, -1.028, 2.561), (-21.49, -1.214, 2.333), (-21.49, -1.353, 2.074), (-21.49, -1.438, 1.793), (-21.49, -1.467, 1.5), (-21.49, -1.467, -2.384e-07), (-21.48, 1.533, 2.384e-07), (-21.48, 1.533, 1.5), (-21.48, 1.504, 1.793), (-21.48, 1.419, 2.074), (-19.98, 1.276, 2.333), (-19.99, 1.089, 2.561), (-19.99, 0.8619, 2.747), (-19.99, 0.6025, 2.886), (-19.99, 0.3212, 2.971), (-19.99, 0.02853, 3.0), (-19.99, -0.2641, 2.971), (-19.99, -0.5455, 2.886), (-19.99, -0.8048, 2.747), (-19.99, -1.032, 2.561), (-19.99, -1.219, 2.333), (-19.99, -1.357, 2.074), (-19.99, -1.443, 1.793), (-19.99, -1.471, 1.5), (-19.99, -1.471, -2.384e-07), (-19.98, 1.529, 2.384e-07), (-19.98, 1.529, 1.5), (-19.98, 1.5, 1.793), (-19.98, 1.414, 2.074), (-25.98, 2.045, 0.0), (-25.98, 2.045, 3.0), (-21.98, 2.034, 0.0), (-21.98, 2.034, 3.0), (-26.0, -1.955, 0.0), (-26.0, -1.955, 3.0), (-22.0, -1.966, 0.0), (-22.0, -1.966, 3.0), (-21.49, 0.5328, 7.947e-08), (-21.99, 0.5342, 0.0), (-21.99, 0.5342, 2.0), (-21.49, 0.5328, 2.0), (-21.99, -0.4658, 0.01), (-21.99, -0.4658, 0.0), (-21.49, -0.4672, 0.0), (-21.99, -0.4658, 2.0), (-21.49, -0.4672, 2.0), (-21.49, 0.03276, 0.0), (-21.49, 0.03276, 0.01), (-21.99, 0.5342, 0.01), (-21.49, 0.5328, 0.01)], [], [(8, 27, 26, 7), (16, 35, 34, 15), (9, 28, 27, 8), (17, 36, 35, 16), (10, 29, 28, 9), (3, 22, 40, 21), (11, 30, 29, 10), (4, 23, 22, 3), (19, 38, 37, 18), (12, 31, 30, 11), (5, 24, 23, 4), (20, 39, 38, 19), (13, 32, 31, 12), (6, 25, 24, 5), (21, 40, 39, 20), (14, 33, 32, 13), (7, 26, 25, 6), (15, 34, 33, 14), (40, 22, 23, 24, 25, 26, 27, 28, 29, 30, 31, 32, 33, 34, 35, 36, 37, 38, 39), (41, 42, 44, 43), (47, 48, 46, 45), (45, 46, 42, 41), (48, 44, 42, 46), (53, 1, 57, 56), (2, 0, 50, 54), (52, 51, 56, 57), (37, 36, 17, 18), (8, 7, 6, 5, 4, 3, 21, 20, 19, 18, 49, 52, 57, 55, 58, 17, 16, 15, 14, 13, 12, 11, 10, 9), (50, 43, 44, 48, 47, 54, 56, 51), (0, 2, 54, 47, 45, 41, 43, 50), (1, 53, 60, 61, 59), (49, 58, 59, 61), (58, 55, 1, 59), (54, 50, 60, 53), (52, 61, 60, 51)])
_uv = me_cube_007.uv_layers.new(name='UVMap')
_uv.uv.foreach_set('vector', [0.5, 0.2632, 0.5, 0.2632, 0.5, 0.2105, 0.5, 0.2105, 0.5, 0.6842, 0.5, 0.6842, 0.5, 0.6316, 0.5, 0.6316, 0.5, 0.3158, 0.5, 0.3158, 0.5, 0.2632, 0.5, 0.2632, 0.5, 0.7368, 0.5, 0.7368, 0.5, 0.6842, 0.5, 0.6842, 0.5, 0.3684, 0.5, 0.3684, 0.5, 0.3158, 0.5, 0.3158, 0.5, 1.0, 0.5, 1.0, 0.5, 0.9474, 0.5, 0.9474, 0.5, 0.4211, 0.5, 0.4211, 0.5, 0.3684, 0.5, 0.3684, 0.5, 0.05263, 0.5, 0.05263, 0.5, 0.0, 0.5, 0.0, 0.5, 0.8421, 0.5, 0.8421, 0.5, 0.7895, 0.5, 0.7895, 0.5, 0.4737, 0.5, 0.4737, 0.5, 0.4211, 0.5, 0.4211, 0.5, 0.1053, 0.5, 0.1053, 0.5, 0.05263, 0.5, 0.05263, 0.5, 0.8947, 0.5, 0.8947, 0.5, 0.8421, 0.5, 0.8421, 0.5, 0.5263, 0.5, 0.5263, 0.5, 0.4737, 0.5, 0.4737, 0.5, 0.1579, 0.5, 0.1579, 0.5, 0.1053, 0.5, 0.1053, 0.5, 0.9474, 0.5, 0.9474, 0.5, 0.8947, 0.5, 0.8947, 0.5, 0.5789, 0.5, 0.5789, 0.5, 0.5263, 0.5, 0.5263, 0.5, 0.2105, 0.5, 0.2105, 0.5, 0.1579, 0.5, 0.1579, 0.5, 0.6316, 0.5, 0.6316, 0.5, 0.5789, 0.5, 0.5789, 0.5, 0.9474, 0.5, 0.0, 0.5, 0.05263, 0.5, 0.1053, 0.5, 0.1579, 0.5, 0.2105, 0.5, 0.2632, 0.5, 0.3158, 0.5, 0.3684, 0.5, 0.4211, 0.5, 0.4737, 0.5, 0.5263, 0.5, 0.5789, 0.5, 0.6316, 0.5, 0.6842, 0.5, 0.7368, 0.5, 0.7895, 0.5, 0.8421, 0.5, 0.8947, 0.375, 0.0, 0.625, 0.0, 0.625, 0.25, 0.375, 0.25, 0.375, 0.5, 0.625, 0.5, 0.625, 0.75, 0.375, 0.75, 0.375, 0.75, 0.625, 0.75, 0.625, 1.0, 0.375, 1.0, 0.625, 0.5, 0.875, 0.5, 0.875, 0.75, 0.625, 0.75, 0.375, 0.7172, 0.5, 0.7544, 0.625, 0.6352, 0.625, 0.7172, 0.375, 0.75, 0.125, 0.75, 0.125, 0.7172, 0.375, 0.7172, 0.875, 0.6352, 0.875, 0.7172, 0.625, 0.7172, 0.625, 0.6352, 0.5, 0.7895, 0.5, 0.7368, 0.5, 0.7368, 0.5, 0.7895, 0.5, 0.2632, 0.5, 0.2105, 0.5, 0.1579, 0.5, 0.1053, 0.5, 0.05263, 0.5, 0.0, 0.5, 0.9474, 0.5, 0.8947, 0.5, 0.8421, 0.5, 0.7895, 0.5, 0.7719, 0.5, 0.4536, 0.5, 0.5132, 0.5, 0.7544, 0.5, 0.7632, 0.5, 0.7368, 0.5, 0.6842, 0.5, 0.6316, 0.5, 0.5789, 0.5, 0.5263, 0.5, 0.4737, 0.5, 0.4211, 0.5, 0.3684, 0.5, 0.3158, 0.375, 0.3542, 0.375, 0.25, 0.625, 0.25, 0.625, 0.5, 0.375, 0.5, 0.375, 0.3958, 0.5417, 0.3958, 0.5417, 0.3542, 0.2292, 0.5125, 0.2708, 0.5125, 0.2708, 0.5, 0.375, 0.5, 0.375, 0.75, 0.125, 0.75, 0.125, 0.5, 0.2292, 0.5, 0.5, 0.7544, 0.375, 0.7172, 0.125, 0.7172, 0.0, 0.0, 0.5, 0.7632, 0.0, 0.0, 0.0, 0.0, 0.0, 0.0, 0.0, 0.0, 0.5, 0.7632, 0.5, 0.7544, 0.5, 0.7544, 0.5, 0.7632, 0.375, 0.7172, 0.125, 0.7172, 0.125, 0.7172, 0.375, 0.7172, 0.875, 0.6352, 0.0, 0.0, 0.125, 0.7172, 0.875, 0.7172])
me_cube_007.use_remesh_fix_poles = True
me_cube_007.use_remesh_preserve_attributes = False
me_cube_007.use_mirror_vertex_groups = False
me_cube_007.update()
me_beziercircle_004 = bpy.data.meshes.new('BezierCircle.004')
me_beziercircle_004.from_pydata([(27.25, -25.0, 2.333), (27.06, -25.0, 2.561), (26.83, -25.0, 2.747), (26.57, -25.0, 2.886), (26.29, -25.0, 2.971), (26.0, -25.0, 3.0), (25.71, -25.0, 2.971), (25.43, -25.0, 2.886), (25.17, -25.0, 2.747), (24.94, -25.0, 2.561), (24.75, -25.0, 2.333), (24.61, -25.0, 2.074), (24.53, -25.0, 1.793), (24.5, -25.0, 1.5), (24.5, -25.0, -2.384e-07), (27.5, -25.0, 2.384e-07), (27.5, -25.0, 1.5), (27.47, -25.0, 1.793), (27.39, -25.0, 2.074), (27.25, -26.5, 2.333), (27.06, -26.5, 2.561), (26.83, -26.5, 2.747), (26.57, -26.5, 2.886), (26.29, -26.5, 2.971), (26.0, -26.5, 3.0), (25.71, -26.5, 2.971), (25.43, -26.5, 2.886), (25.17, -26.5, 2.747), (24.94, -26.5, 2.561), (24.75, -26.5, 2.333), (24.61, -26.5, 2.074), (24.53, -26.5, 1.793), (24.5, -26.5, 1.5), (24.5, -26.5, -2.384e-07), (27.5, -26.5, 2.384e-07), (27.5, -26.5, 1.5), (27.47, -26.5, 1.793), (27.39, -26.5, 2.074)], [], [(5, 24, 23, 4), (13, 32, 31, 12), (6, 25, 24, 5), (14, 33, 32, 13), (7, 26, 25, 6), (0, 19, 37, 18), (15, 34, 33, 14), (8, 27, 26, 7), (1, 20, 19, 0), (16, 35, 34, 15), (9, 28, 27, 8), (2, 21, 20, 1), (17, 36, 35, 16), (10, 29, 28, 9), (3, 22, 21, 2), (18, 37, 36, 17), (11, 30, 29, 10), (4, 23, 22, 3), (12, 31, 30, 11), (37, 19, 20, 21, 22, 23, 24, 25, 26, 27, 28, 29, 30, 31, 32, 33, 34, 35, 36), (18, 17, 16, 15, 14, 13, 12, 11, 10, 9, 8, 7, 6, 5, 4, 3, 2, 1, 0)])
_uv = me_beziercircle_004.uv_layers.new(name='UVMap')
_uv.uv.foreach_set('vector', [0.5, 0.2632, 0.5, 0.2632, 0.5, 0.2105, 0.5, 0.2105, 0.5, 0.6842, 0.5, 0.6842, 0.5, 0.6316, 0.5, 0.6316, 0.5, 0.3158, 0.5, 0.3158, 0.5, 0.2632, 0.5, 0.2632, 0.5, 0.7368, 0.5, 0.7368, 0.5, 0.6842, 0.5, 0.6842, 0.5, 0.3684, 0.5, 0.3684, 0.5, 0.3158, 0.5, 0.3158, 0.5, 1.0, 0.5, 1.0, 0.5, 0.9474, 0.5, 0.9474, 0.5, 0.7895, 0.5, 0.7895, 0.5, 0.7368, 0.5, 0.7368, 0.5, 0.4211, 0.5, 0.4211, 0.5, 0.3684, 0.5, 0.3684, 0.5, 0.05263, 0.5, 0.05263, 0.5, 0.0, 0.5, 0.0, 0.5, 0.8421, 0.5, 0.8421, 0.5, 0.7895, 0.5, 0.7895, 0.5, 0.4737, 0.5, 0.4737, 0.5, 0.4211, 0.5, 0.4211, 0.5, 0.1053, 0.5, 0.1053, 0.5, 0.05263, 0.5, 0.05263, 0.5, 0.8947, 0.5, 0.8947, 0.5, 0.8421, 0.5, 0.8421, 0.5, 0.5263, 0.5, 0.5263, 0.5, 0.4737, 0.5, 0.4737, 0.5, 0.1579, 0.5, 0.1579, 0.5, 0.1053, 0.5, 0.1053, 0.5, 0.9474, 0.5, 0.9474, 0.5, 0.8947, 0.5, 0.8947, 0.5, 0.5789, 0.5, 0.5789, 0.5, 0.5263, 0.5, 0.5263, 0.5, 0.2105, 0.5, 0.2105, 0.5, 0.1579, 0.5, 0.1579, 0.5, 0.6316, 0.5, 0.6316, 0.5, 0.5789, 0.5, 0.5789, 0.5, 0.9474, 0.5, 0.0, 0.5, 0.05263, 0.5, 0.1053, 0.5, 0.1579, 0.5, 0.2105, 0.5, 0.2632, 0.5, 0.3158, 0.5, 0.3684, 0.5, 0.4211, 0.5, 0.4737, 0.5, 0.5263, 0.5, 0.5789, 0.5, 0.6316, 0.5, 0.6842, 0.5, 0.7368, 0.5, 0.7895, 0.5, 0.8421, 0.5, 0.8947, 0.5, 0.9474, 0.5, 0.8947, 0.5, 0.8421, 0.5, 0.7895, 0.5, 0.7368, 0.5, 0.6842, 0.5, 0.6316, 0.5, 0.5789, 0.5, 0.5263, 0.5, 0.4737, 0.5, 0.4211, 0.5, 0.3684, 0.5, 0.3158, 0.5, 0.2632, 0.5, 0.2105, 0.5, 0.1579, 0.5, 0.1053, 0.5, 0.05263, 0.5, 0.0])
me_beziercircle_004.use_remesh_fix_poles = True
me_beziercircle_004.use_remesh_preserve_attributes = False
me_beziercircle_004.use_mirror_vertex_groups = False
me_beziercircle_004.update()
me_cube_002 = bpy.data.meshes.new('Cube.002')
me_cube_002.from_pydata([(25.41, -28.0, 0.02), (25.41, -28.0, 2.29), (25.41, -26.0, 0.02), (25.41, -26.0, 2.29), (26.59, -28.0, 0.02), (26.59, -28.0, 2.29), (26.59, -26.0, 0.02), (26.59, -26.0, 2.29)], [], [(0, 1, 3, 2), (2, 3, 7, 6), (6, 7, 5, 4), (4, 5, 1, 0), (2, 6, 4, 0), (7, 3, 1, 5)])
_uv = me_cube_002.uv_layers.new(name='UVMap')
_uv.uv.foreach_set('vector', [0.375, 0.0, 0.625, 0.0, 0.625, 0.25, 0.375, 0.25, 0.375, 0.25, 0.625, 0.25, 0.625, 0.5, 0.375, 0.5, 0.375, 0.5, 0.625, 0.5, 0.625, 0.75, 0.375, 0.75, 0.375, 0.75, 0.625, 0.75, 0.625, 1.0, 0.375, 1.0, 0.125, 0.5, 0.375, 0.5, 0.375, 0.75, 0.125, 0.75, 0.625, 0.5, 0.875, 0.5, 0.875, 0.75, 0.625, 0.75])
me_cube_002.use_remesh_fix_poles = True
me_cube_002.use_remesh_preserve_attributes = False
me_cube_002.use_mirror_vertex_groups = False
me_cube_002.update()
me_cube_004 = bpy.data.meshes.new('Cube.004')
me_cube_004.from_pydata([(26.8, -28.8, -1.0), (26.8, -28.8, 4.0), (25.2, -28.8, -1.0), (25.2, -28.8, 4.0), (26.8, -27.26, -1.0), (26.8, -27.26, 4.0), (25.2, -27.26, -1.0), (25.2, -27.26, 4.0)], [], [(0, 1, 3, 2), (2, 3, 7, 6), (6, 7, 5, 4), (4, 5, 1, 0), (2, 6, 4, 0), (7, 3, 1, 5)])
_uv = me_cube_004.uv_layers.new(name='UVMap')
_uv.uv.foreach_set('vector', [0.375, 0.0, 0.625, 0.0, 0.625, 0.25, 0.375, 0.25, 0.375, 0.25, 0.625, 0.25, 0.625, 0.5, 0.375, 0.5, 0.375, 0.5, 0.625, 0.5, 0.625, 0.75, 0.375, 0.75, 0.375, 0.75, 0.625, 0.75, 0.625, 1.0, 0.375, 1.0, 0.125, 0.5, 0.375, 0.5, 0.375, 0.75, 0.125, 0.75, 0.625, 0.5, 0.875, 0.5, 0.875, 0.75, 0.625, 0.75])
me_cube_004.use_remesh_fix_poles = True
me_cube_004.use_remesh_preserve_attributes = False
me_cube_004.use_mirror_vertex_groups = False
me_cube_004.update()
me_beziercircle_005 = bpy.data.meshes.new('BezierCircle.005')
me_beziercircle_005.from_pydata([(-14.46, 24.32, -1.0), (-14.46, 24.32, 4.0), (-13.32, 25.46, -1.0), (-13.32, 25.46, 4.0), (-13.37, 23.24, -1.0), (-13.37, 23.24, 4.0), (-12.24, 24.37, -1.0), (-12.24, 24.37, 4.0), (-12.08, 21.32, 2.333), (-11.95, 21.45, 2.561), (-11.79, 21.61, 2.747), (-11.61, 21.8, 2.886), (-11.41, 22.0, 2.971), (-11.2, 22.2, 3.0), (-11.0, 22.41, 2.971), (-10.8, 22.61, 2.886), (-10.61, 22.79, 2.747), (-10.45, 22.95, 2.561), (-10.32, 23.08, 2.333), (-10.22, 23.18, 2.074), (-10.16, 23.24, 1.793), (-10.14, 23.26, 1.5), (-10.14, 23.26, -2.384e-07), (-12.26, 21.14, 2.384e-07), (-12.26, 21.14, 1.5), (-12.24, 21.16, 1.793), (-12.18, 21.22, 2.074), (-13.15, 22.38, 2.333), (-13.01, 22.51, 2.561), (-12.85, 22.67, 2.747), (-12.67, 22.86, 2.886), (-12.47, 23.06, 2.971), (-12.26, 23.26, 3.0), (-12.06, 23.47, 2.971), (-11.86, 23.67, 2.886), (-11.67, 23.85, 2.747), (-11.51, 24.01, 2.561), (-11.38, 24.15, 2.333), (-11.28, 24.24, 2.074), (-11.22, 24.3, 1.793), (-11.2, 24.32, 1.5), (-11.2, 24.32, -2.384e-07), (-13.32, 22.2, 2.384e-07), (-13.32, 22.2, 1.5), (-13.3, 22.22, 1.793), (-13.24, 22.28, 2.074), (-11.85, 23.68, 0.02), (-11.85, 23.68, 2.29), (-12.68, 22.85, 0.02), (-12.68, 22.85, 2.29), (-12.28, 23.25, 2.29), (-12.38, 24.22, 0.02), (-12.38, 24.22, 2.29), (-13.22, 23.38, 0.02), (-13.22, 23.38, 2.29)], [], [(0, 1, 3, 2), (2, 3, 7, 6), (4, 5, 1, 0), (2, 6, 4, 0), (7, 3, 1, 5), (13, 32, 31, 12), (21, 40, 39, 20), (14, 33, 32, 13), (22, 41, 40, 21), (15, 34, 33, 14), (8, 27, 45, 26), (23, 42, 41, 22), (16, 35, 34, 15), (9, 28, 27, 8), (24, 43, 42, 23), (17, 36, 35, 16), (10, 29, 28, 9), (25, 44, 43, 24), (18, 37, 36, 17), (11, 30, 29, 10), (26, 45, 44, 25), (19, 38, 37, 18), (12, 31, 30, 11), (20, 39, 38, 19), (26, 25, 24, 23, 22, 21, 20, 19, 18, 17, 16, 15, 14, 13, 12, 11, 10, 9, 8), (45, 27, 28, 29, 30, 31, 50, 49, 48, 46, 47, 35, 36, 37, 38, 39, 40, 41, 42, 43, 44), (31, 32, 33, 34, 35, 47, 50), (46, 51, 52, 47), (49, 54, 53, 48), (51, 46, 48, 53), (47, 52, 54, 49, 50), (51, 6, 7, 5, 4, 53, 54, 52), (53, 4, 6, 51)])
_uv = me_beziercircle_005.uv_layers.new(name='UVMap')
_uv.uv.foreach_set('vector', [0.375, 0.0, 0.625, 0.0, 0.625, 0.25, 0.375, 0.25, 0.375, 0.25, 0.625, 0.25, 0.625, 0.5, 0.375, 0.5, 0.375, 0.75, 0.625, 0.75, 0.625, 1.0, 0.375, 1.0, 0.125, 0.5, 0.375, 0.5, 0.375, 0.75, 0.125, 0.75, 0.625, 0.5, 0.875, 0.5, 0.875, 0.75, 0.625, 0.75, 0.5, 0.2632, 0.5, 0.2632, 0.5, 0.2105, 0.5, 0.2105, 0.5, 0.6842, 0.5, 0.6842, 0.5, 0.6316, 0.5, 0.6316, 0.5, 0.3158, 0.5, 0.3158, 0.5, 0.2632, 0.5, 0.2632, 0.5, 0.7368, 0.5, 0.7368, 0.5, 0.6842, 0.5, 0.6842, 0.5, 0.3684, 0.5, 0.3684, 0.5, 0.3158, 0.5, 0.3158, 0.5, 1.0, 0.5, 1.0, 0.5, 0.9474, 0.5, 0.9474, 0.5, 0.7895, 0.5, 0.7895, 0.5, 0.7368, 0.5, 0.7368, 0.5, 0.4211, 0.5, 0.4211, 0.5, 0.3684, 0.5, 0.3684, 0.5, 0.05263, 0.5, 0.05263, 0.5, 0.0, 0.5, 0.0, 0.5, 0.8421, 0.5, 0.8421, 0.5, 0.7895, 0.5, 0.7895, 0.5, 0.4737, 0.5, 0.4737, 0.5, 0.4211, 0.5, 0.4211, 0.5, 0.1053, 0.5, 0.1053, 0.5, 0.05263, 0.5, 0.05263, 0.5, 0.8947, 0.5, 0.8947, 0.5, 0.8421, 0.5, 0.8421, 0.5, 0.5263, 0.5, 0.5263, 0.5, 0.4737, 0.5, 0.4737, 0.5, 0.1579, 0.5, 0.1579, 0.5, 0.1053, 0.5, 0.1053, 0.5, 0.9474, 0.5, 0.9474, 0.5, 0.8947, 0.5, 0.8947, 0.5, 0.5789, 0.5, 0.5789, 0.5, 0.5263, 0.5, 0.5263, 0.5, 0.2105, 0.5, 0.2105, 0.5, 0.1579, 0.5, 0.1579, 0.5, 0.6316, 0.5, 0.6316, 0.5, 0.5789, 0.5, 0.5789, 0.5, 0.9474, 0.5, 0.8947, 0.5, 0.8421, 0.5, 0.7895, 0.5, 0.7368, 0.5, 0.6842, 0.5, 0.6316, 0.5, 0.5789, 0.5, 0.5263, 0.5, 0.4737, 0.5, 0.4211, 0.5, 0.3684, 0.5, 0.3158, 0.5, 0.2632, 0.5, 0.2105, 0.5, 0.1579, 0.5, 0.1053, 0.5, 0.05263, 0.5, 0.0, 0.5, 0.9474, 0.5, 0.0, 0.5, 0.05263, 0.5, 0.1053, 0.5, 0.1579, 0.5, 0.2105, 0.5, 0.4052, 0.5, 0.3266, 0.5, 0.7718, 0.5, 0.7509, 0.5, 0.4715, 0.5, 0.4211, 0.5, 0.4737, 0.5, 0.5263, 0.5, 0.5789, 0.5, 0.6316, 0.5, 0.6842, 0.5, 0.7368, 0.5, 0.7895, 0.5, 0.8421, 0.5, 0.8947, 0.5, 0.2105, 0.5, 0.2632, 0.5, 0.3158, 0.5, 0.3684, 0.5, 0.4211, 0.5, 0.4715, 0.5, 0.4052, 0.375, 0.1875, 0.375, 0.0925, 0.625, 0.0925, 0.625, 0.1875, 0.625, 0.5625, 0.625, 0.6575, 0.375, 0.6575, 0.375, 0.5625, 0.125, 0.6575, 0.125, 0.5625, 0.375, 0.5625, 0.375, 0.6575, 0.875, 0.5625, 0.875, 0.6575, 0.625, 0.6575, 0.625, 0.5625, 0.7453, 0.5625, 0.426, 0.5328, 0.375, 0.5, 0.625, 0.5, 0.625, 0.75, 0.375, 0.75, 0.426, 0.7172, 0.5395, 0.7172, 0.5395, 0.5328, 0.426, 0.7172, 0.375, 0.75, 0.375, 0.5, 0.426, 0.5328])
me_beziercircle_005.use_remesh_fix_poles = True
me_beziercircle_005.use_remesh_preserve_attributes = False
me_beziercircle_005.use_mirror_vertex_groups = False
me_beziercircle_005.update()

# ---- curves / text
cu_tunnel_outline = bpy.data.curves.new('tunnel_outline', 'CURVE')
cu_tunnel_outline.dimensions = '3D'
_sp = cu_tunnel_outline.splines.new('POLY'); _sp.points.add(18)
_sp.points.foreach_set('co', [1.247, 2.333, 0.0, 0.0, 1.061, 2.561, 0.0, 0.0, 0.8334, 2.747, 0.0, 0.0, 0.574, 2.886, 0.0, 0.0, 0.2926, 2.971, 0.0, 0.0, 0.0, 3.0, 0.0, 0.0, -0.2926, 2.971, 0.0, 0.0, -0.574, 2.886, 0.0, 0.0, -0.8334, 2.747, 0.0, 0.0, -1.061, 2.561, 0.0, 0.0, -1.247, 2.333, 0.0, 0.0, -1.386, 2.074, 0.0, 0.0, -1.471, 1.793, 0.0, 0.0, -1.5, 1.5, 0.0, 0.0, -1.5, 0.0, 0.0, 0.0, 1.5, 0.0, 0.0, 0.0, 1.5, 1.5, 0.0, 0.0, 1.471, 1.793, 0.0, 0.0, 1.386, 2.074, 0.0, 0.0])
_sp.order_v = 0
_sp.resolution_u = 1
_sp.resolution_v = 0
_sp.use_cyclic_u = True
_sp.use_smooth = False
cu_tunnel_outline.use_path_clamp = True
cu_tunnel_outline.resolution_u = 1
cu_tunnel_outline.fill_mode = 'FULL'
cu_beziercircle_001 = bpy.data.curves.new('BezierCircle.001', 'CURVE')
cu_beziercircle_001.dimensions = '3D'
_sp = cu_beziercircle_001.splines.new('BEZIER'); _sp.bezier_points.add(3)
_sp.bezier_points.foreach_set('co', [-20.0, 0.0, 0.0, 0.0, 20.0, 0.0, 20.0, 0.0, 0.0, 0.0, -20.0, 0.0])
_sp.bezier_points.foreach_set('handle_left', [-20.0, -11.04, 0.0, -11.04, 20.0, 0.0, 20.0, 11.04, 0.0, 11.04, -20.0, 0.0])
_sp.bezier_points.foreach_set('handle_right', [-20.0, 11.04, 0.0, 11.04, 20.0, 0.0, 20.0, -11.04, 0.0, -11.04, -20.0, 0.0])
for _p, _l, _r in zip(_sp.bezier_points, ['AUTO', 'AUTO', 'AUTO', 'AUTO'], ['AUTO', 'AUTO', 'AUTO', 'AUTO']): _p.handle_left_type = _l; _p.handle_right_type = _r
_sp.order_u = 0
_sp.order_v = 0
_sp.resolution_u = 6
_sp.use_cyclic_u = True
_sp.use_smooth = False
cu_beziercircle_001.use_path = True
cu_beziercircle_001.use_path_clamp = True
cu_beziercircle_001.bevel_mode = 'OBJECT'
cu_beziercircle_001.bevel_profile.use_clip = True
cu_beziercircle_001.resolution_u = 6
cu_beziercircle_001.fill_mode = 'FULL'

# ---- objects
ob_tunnel_outline_noimp = bpy.data.objects.new('tunnel_outline-noimp', cu_tunnel_outline)
ob_tunnel_guide_noimp = bpy.data.objects.new('tunnel_guide-noimp', cu_beziercircle_001)
ob_tunnel_noimp = bpy.data.objects.new('tunnel-noimp', me_beziercircle_002)
ob_tunnel_admin_arch_noimp = bpy.data.objects.new('tunnel_admin_arch-noimp', me_beziercircle_003)
ob_tunnel_admin_room_noimp = bpy.data.objects.new('tunnel_admin_room-noimp', me_cube_003)
ob_tunnel_admin_doorway_noimp = bpy.data.objects.new('tunnel_admin_doorway-noimp', me_cube_005)
ob_default_cube_col = bpy.data.objects.new('default_cube-col', me_cube)
ob_tunnel_alarm_all_noimp = bpy.data.objects.new('tunnel_alarm_all-noimp', me_cube_007)
ob_tunnel_ele1_arch_noimp = bpy.data.objects.new('tunnel_ele1_arch-noimp', me_beziercircle_004)
ob_tunnel_ele1_tube_noimp = bpy.data.objects.new('tunnel_ele1_tube-noimp', me_cube_002)
ob_tunnel_ele1_shaft_noimp = bpy.data.objects.new('tunnel_ele1_shaft-noimp', me_cube_004)
ob_tunnel_ele2_arch_noimp = bpy.data.objects.new('tunnel_ele2_arch-noimp', me_beziercircle_005)

# ---- transforms, parenting, visibility, modifiers, constraints
ob_tunnel_outline_noimp.location = (0.0, 0.0, 0.0)
ob_tunnel_outline_noimp.lineart.crease_threshold = 0.0
ob_tunnel_guide_noimp.location = (0.0, 0.0, 0.0)
ob_tunnel_guide_noimp.lineart.crease_threshold = 0.0
ob_tunnel_noimp.location = (-4.768e-08, 1.431e-07, 0.0)
ob_tunnel_noimp.lineart.crease_threshold = 0.0
ob_tunnel_admin_arch_noimp.location = (-4.768e-08, 0.2, 0.01)
ob_tunnel_admin_arch_noimp.lineart.crease_threshold = 0.0
ob_tunnel_admin_room_noimp.location = (-4.768e-08, 1.431e-07, 0.0)
ob_tunnel_admin_room_noimp.lineart.crease_threshold = 0.0
ob_tunnel_admin_doorway_noimp.location = (-4.768e-08, 1.431e-07, 0.02)
ob_tunnel_admin_doorway_noimp.lineart.crease_threshold = 0.0
ob_default_cube_col.location = (-4.768e-08, 1.431e-07, 0.0)
ob_default_cube_col.lock_rotations_4d = False
ob_default_cube_col.empty_display_type = 'ARROWS'
ob_default_cube_col.lineart.crease_threshold = 0.0
_m = ob_default_cube_col.modifiers.new('Boolean', 'BOOLEAN')
_m.object = ob_tunnel_noimp
_m = ob_default_cube_col.modifiers.new('Boolean.001', 'BOOLEAN')
_m.object = ob_tunnel_admin_arch_noimp
_m = ob_default_cube_col.modifiers.new('Boolean.002', 'BOOLEAN')
_m.object = ob_tunnel_admin_doorway_noimp
_m = ob_default_cube_col.modifiers.new('Boolean.003', 'BOOLEAN')
_m.object = ob_tunnel_admin_room_noimp
_m = ob_default_cube_col.modifiers.new('Boolean.004', 'BOOLEAN')
_m.object = ob_tunnel_alarm_all_noimp
_m = ob_default_cube_col.modifiers.new('Boolean.005', 'BOOLEAN')
_m.object = ob_tunnel_ele1_arch_noimp
_m = ob_default_cube_col.modifiers.new('Boolean.006', 'BOOLEAN')
_m.object = ob_tunnel_ele1_tube_noimp
_m = ob_default_cube_col.modifiers.new('Boolean.007', 'BOOLEAN')
_m.object = ob_tunnel_ele1_shaft_noimp
_m = ob_default_cube_col.modifiers.new('Boolean.008', 'BOOLEAN')
_m.object = ob_tunnel_ele2_arch_noimp
ob_tunnel_alarm_all_noimp.location = (-4.768e-08, 1.431e-07, 0.01)
ob_tunnel_alarm_all_noimp.lineart.crease_threshold = 0.0
ob_tunnel_ele1_arch_noimp.location = (-4.768e-08, -0.2, 0.01)
ob_tunnel_ele1_arch_noimp.lineart.crease_threshold = 0.0
ob_tunnel_ele1_tube_noimp.location = (-4.768e-08, 1.431e-07, 0.0)
ob_tunnel_ele1_tube_noimp.lineart.crease_threshold = 0.0
ob_tunnel_ele1_shaft_noimp.location = (-4.768e-08, 1.431e-07, 0.0)
ob_tunnel_ele1_shaft_noimp.lineart.crease_threshold = 0.0
ob_tunnel_ele2_arch_noimp.location = (0.0, 0.0, 0.01)
ob_tunnel_ele2_arch_noimp.lineart.crease_threshold = 0.0
cu_beziercircle_001.bevel_object = ob_tunnel_outline_noimp

# ---- collection membership
col_experiments.objects.link(ob_tunnel_outline_noimp)
col_experiments.objects.link(ob_tunnel_guide_noimp)
col_tunnel.objects.link(ob_tunnel_noimp)
col_tunnel.objects.link(ob_tunnel_admin_arch_noimp)
col_tunnel.objects.link(ob_tunnel_admin_room_noimp)
col_tunnel.objects.link(ob_tunnel_admin_doorway_noimp)
col_tunnel.objects.link(ob_default_cube_col)
col_tunnel.objects.link(ob_tunnel_alarm_all_noimp)
col_tunnel.objects.link(ob_tunnel_ele1_arch_noimp)
col_tunnel.objects.link(ob_tunnel_ele1_tube_noimp)
col_tunnel.objects.link(ob_tunnel_ele1_shaft_noimp)
col_tunnel.objects.link(ob_tunnel_ele2_arch_noimp)

# ---- scene / render settings (as saved in the file)
scene.frame_start = 1; scene.frame_end = 250; scene.frame_set(1)
scene.render.engine = 'BLENDER_EEVEE_NEXT'
scene.cycles.use_denoising = False
scene.cycles.samples = 128
scene.cycles.sampling_pattern = 'TABULATED_SOBOL'
scene.cycles.use_adaptive_sampling = False
scene.cycles.use_light_tree = False
scene.view_settings.view_transform = 'Filmic'
bpy.context.view_layer.update()

# ---- added for rendering (the .blend has no active camera and no usable light): camera, sun
cam_auto = bpy.data.cameras.new('AutoCamera')
cam_auto.lens = 50.0
cam_auto.sensor_width = 36.0
cam_auto.clip_end = 1489.7
ob_auto_camera = bpy.data.objects.new('AutoCamera', cam_auto)
scene.collection.objects.link(ob_auto_camera)
ob_auto_camera.location = (90.3978, -101.848, 69.407)
ob_auto_camera.rotation_euler = (1.09748, -7.21219e-08, 0.694738)
scene.camera = ob_auto_camera
light_auto_sun = bpy.data.lights.new('AutoSun', 'SUN')
light_auto_sun.energy = 3.0
light_auto_sun.angle = 0.0523599
ob_auto_sun = bpy.data.objects.new('AutoSun', light_auto_sun)
scene.collection.objects.link(ob_auto_sun)
ob_auto_sun.rotation_euler = (0.872665, 0.174533, 0.523599)
bpy.context.view_layer.update()

